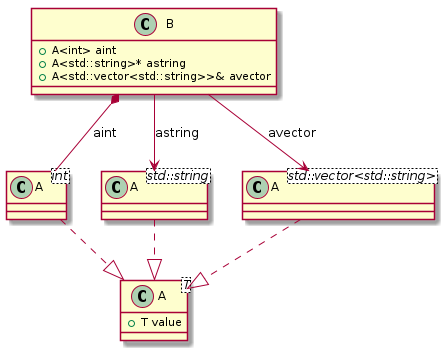

The diagram above was rendered by PlantUML. Its source (embedded in the PNG):
@startuml
class "A<T>" as C_0000000099

class "A<int>" as C_0000000102

class "A<std::string>" as C_0000000103

class "A<std::vector<std::string>>" as C_0000000104

class "B" as C_0000000101

class C_0000000099 {
+T value
}

class C_0000000102 {
}
C_0000000102 ..|> C_0000000099

class C_0000000103 {
}
C_0000000103 ..|> C_0000000099

class C_0000000104 {
}
C_0000000104 ..|> C_0000000099

class C_0000000101 {
+A<int> aint
+A<std::string>* astring
+A<std::vector<std::string>>& avector
}
C_0000000101 *-- C_0000000102 : aint
C_0000000101 --> C_0000000103 : astring
C_0000000101 --> C_0000000104 : avector

@enduml